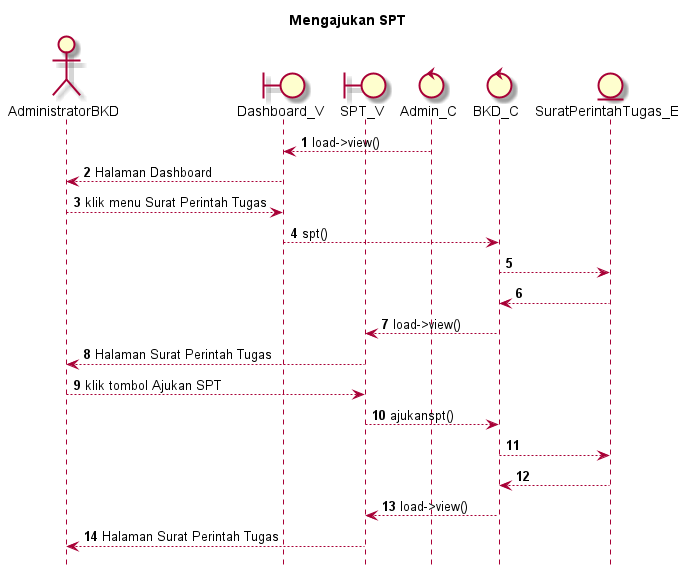

The diagram above was rendered by PlantUML. Its source (embedded in the PNG):
@startuml

autonumber
hide footbox
title Mengajukan SPT 

Actor AdministratorBKD
boundary Dashboard_V
boundary SPT_V
control Admin_C
control BKD_C
Entity SuratPerintahTugas_E

Admin_C --> Dashboard_V: load->view()
Dashboard_V --> AdministratorBKD: Halaman Dashboard
AdministratorBKD --> Dashboard_V: klik menu Surat Perintah Tugas
Dashboard_V --> BKD_C: spt()
BKD_C --> SuratPerintahTugas_E:
    
    SuratPerintahTugas_E --> BKD_C:
    BKD_C --> SPT_V: load->view()
    SPT_V --> AdministratorBKD: Halaman Surat Perintah Tugas

AdministratorBKD --> SPT_V: klik tombol Ajukan SPT 
SPT_V --> BKD_C: ajukanspt()
BKD_C --> SuratPerintahTugas_E:
   
    SuratPerintahTugas_E --> BKD_C:
    BKD_C --> SPT_V: load->view()
    SPT_V --> AdministratorBKD: Halaman Surat Perintah Tugas

@enduml